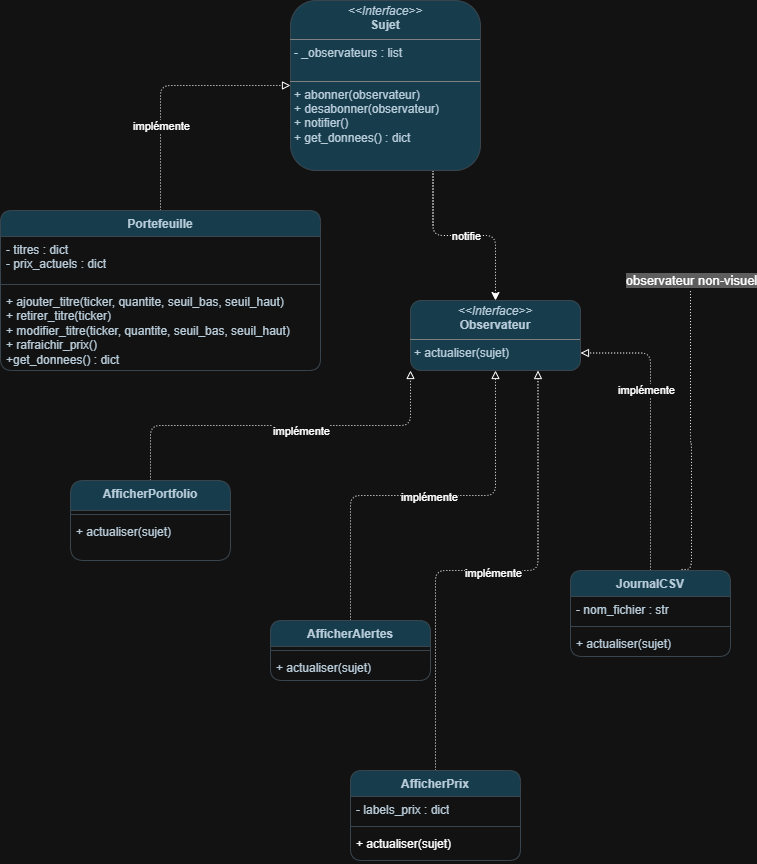

The diagram above was exported from draw.io. Its source (the exported page's mxGraphModel, read from the mxfile embedded in the PNG):
<mxGraphModel dx="764" dy="1136" grid="1" gridSize="10" guides="1" tooltips="1" connect="1" arrows="1" fold="1" page="1" pageScale="1" pageWidth="850" pageHeight="1100" math="0" shadow="0">
  <root>
    <mxCell id="0" />
    <mxCell id="1" parent="0" />
    <mxCell id="zjubj31-DLTOc9E0hp3p-52" edge="1" parent="1" source="zjubj31-DLTOc9E0hp3p-17" style="edgeStyle=orthogonalEdgeStyle;shape=connector;curved=0;rounded=1;orthogonalLoop=1;jettySize=auto;html=1;exitX=0.75;exitY=1;exitDx=0;exitDy=0;entryX=0.5;entryY=0;entryDx=0;entryDy=0;dashed=1;dashPattern=1 2;strokeColor=default;strokeWidth=1;align=center;verticalAlign=middle;fontFamily=Helvetica;fontSize=11;fontColor=default;labelBackgroundColor=default;endArrow=classic;endFill=1;" target="zjubj31-DLTOc9E0hp3p-18">
      <mxGeometry relative="1" as="geometry" />
    </mxCell>
    <mxCell id="zjubj31-DLTOc9E0hp3p-53" connectable="0" parent="zjubj31-DLTOc9E0hp3p-52" style="edgeLabel;html=1;align=center;verticalAlign=middle;resizable=0;points=[];fontFamily=Helvetica;fontSize=11;fontColor=default;labelBackgroundColor=default;" value="notifie" vertex="1">
      <mxGeometry relative="1" x="0.0035" as="geometry">
        <mxPoint x="1" as="offset" />
      </mxGeometry>
    </mxCell>
    <mxCell id="zjubj31-DLTOc9E0hp3p-17" parent="1" style="verticalAlign=top;align=left;overflow=fill;html=1;whiteSpace=wrap;rounded=1;labelBackgroundColor=none;fillColor=#B1DDF0;strokeColor=#BAC8D3;fontColor=#182E3E;" value="&lt;p style=&quot;margin:0px;margin-top:4px;text-align:center;&quot;&gt;&lt;i&gt;&amp;lt;&amp;lt;Interface&amp;gt;&amp;gt;&lt;/i&gt;&lt;br&gt;&lt;b&gt;Sujet&lt;/b&gt;&lt;/p&gt;&lt;hr size=&quot;1&quot; style=&quot;border-style:solid;&quot;&gt;&lt;p style=&quot;margin:0px;margin-left:4px;&quot;&gt;- _observateurs : list&lt;br&gt;&lt;br&gt;&lt;/p&gt;&lt;hr size=&quot;1&quot; style=&quot;border-style:solid;&quot;&gt;&lt;p style=&quot;margin:0px;margin-left:4px;&quot;&gt;+ abonner(observateur)&lt;br&gt;+ desabonner(observateur)&lt;br&gt;+ notifier()&lt;br&gt;+ get_donnees() : dict&lt;/p&gt;" vertex="1">
      <mxGeometry height="170" width="190" x="340" y="120" as="geometry" />
    </mxCell>
    <mxCell id="zjubj31-DLTOc9E0hp3p-18" parent="1" style="verticalAlign=top;align=left;overflow=fill;html=1;whiteSpace=wrap;rounded=1;labelBackgroundColor=none;fillColor=#B1DDF0;strokeColor=#BAC8D3;fontColor=#182E3E;" value="&lt;p style=&quot;margin:0px;margin-top:4px;text-align:center;&quot;&gt;&lt;i&gt;&amp;lt;&amp;lt;Interface&amp;gt;&amp;gt;&lt;/i&gt;&lt;br&gt;&lt;b&gt;Observateur&lt;/b&gt;&lt;/p&gt;&lt;hr size=&quot;1&quot; style=&quot;border-style:solid;&quot;&gt;&lt;p style=&quot;margin:0px;margin-left:4px;&quot;&gt;&lt;/p&gt;&lt;p style=&quot;margin:0px;margin-left:4px;&quot;&gt;+ actualiser(sujet)&lt;/p&gt;" vertex="1">
      <mxGeometry height="70" width="170" x="460" y="420" as="geometry" />
    </mxCell>
    <mxCell id="zjubj31-DLTOc9E0hp3p-56" edge="1" parent="1" source="zjubj31-DLTOc9E0hp3p-23" style="edgeStyle=orthogonalEdgeStyle;shape=connector;curved=0;rounded=1;orthogonalLoop=1;jettySize=auto;html=1;exitX=0.5;exitY=0;exitDx=0;exitDy=0;entryX=0.75;entryY=1;entryDx=0;entryDy=0;dashed=1;dashPattern=1 2;strokeColor=default;strokeWidth=1;align=center;verticalAlign=middle;fontFamily=Helvetica;fontSize=11;fontColor=default;labelBackgroundColor=default;endArrow=block;endFill=0;" target="zjubj31-DLTOc9E0hp3p-18">
      <mxGeometry relative="1" as="geometry" />
    </mxCell>
    <mxCell id="zjubj31-DLTOc9E0hp3p-62" connectable="0" parent="zjubj31-DLTOc9E0hp3p-56" style="edgeLabel;html=1;align=center;verticalAlign=middle;resizable=0;points=[];fontFamily=Helvetica;fontSize=11;fontColor=default;labelBackgroundColor=default;" value="implémente" vertex="1">
      <mxGeometry relative="1" x="0.0229" y="-2" as="geometry">
        <mxPoint as="offset" />
      </mxGeometry>
    </mxCell>
    <mxCell id="zjubj31-DLTOc9E0hp3p-23" parent="1" style="swimlane;fontStyle=1;align=center;verticalAlign=top;childLayout=stackLayout;horizontal=1;startSize=26;horizontalStack=0;resizeParent=1;resizeParentMax=0;resizeLast=0;collapsible=1;marginBottom=0;whiteSpace=wrap;html=1;rounded=1;labelBackgroundColor=none;fillColor=#B1DDF0;strokeColor=#BAC8D3;fontColor=#182E3E;" value="AfficherPrix" vertex="1">
      <mxGeometry height="90" width="170" x="400" y="890" as="geometry" />
    </mxCell>
    <mxCell id="zjubj31-DLTOc9E0hp3p-24" parent="zjubj31-DLTOc9E0hp3p-23" style="text;strokeColor=none;fillColor=none;align=left;verticalAlign=top;spacingLeft=4;spacingRight=4;overflow=hidden;rotatable=0;points=[[0,0.5],[1,0.5]];portConstraint=eastwest;whiteSpace=wrap;html=1;rounded=1;labelBackgroundColor=none;fontColor=#182E3E;" value="- labels_prix : dict" vertex="1">
      <mxGeometry height="26" width="170" y="26" as="geometry" />
    </mxCell>
    <mxCell id="zjubj31-DLTOc9E0hp3p-25" parent="zjubj31-DLTOc9E0hp3p-23" style="line;strokeWidth=1;fillColor=none;align=left;verticalAlign=middle;spacingTop=-1;spacingLeft=3;spacingRight=3;rotatable=0;labelPosition=right;points=[];portConstraint=eastwest;strokeColor=#BAC8D3;rounded=1;labelBackgroundColor=none;fontColor=#182E3E;" value="" vertex="1">
      <mxGeometry height="8" width="170" y="52" as="geometry" />
    </mxCell>
    <mxCell id="zjubj31-DLTOc9E0hp3p-26" parent="zjubj31-DLTOc9E0hp3p-23" style="text;strokeColor=none;fillColor=none;align=left;verticalAlign=top;spacingLeft=4;spacingRight=4;overflow=hidden;rotatable=0;points=[[0,0.5],[1,0.5]];portConstraint=eastwest;whiteSpace=wrap;html=1;rounded=1;labelBackgroundColor=none;fontColor=#182E3E;" value="&lt;div&gt;&lt;span style=&quot;background-color: transparent; color: light-dark(rgb(0, 0, 0), rgb(255, 255, 255));&quot;&gt;+ actualiser(sujet)&lt;/span&gt;&lt;/div&gt;" vertex="1">
      <mxGeometry height="30" width="170" y="60" as="geometry" />
    </mxCell>
    <mxCell id="zjubj31-DLTOc9E0hp3p-46" edge="1" parent="1" source="zjubj31-DLTOc9E0hp3p-27" style="edgeStyle=orthogonalEdgeStyle;rounded=1;orthogonalLoop=1;jettySize=auto;html=1;exitX=0.5;exitY=0;exitDx=0;exitDy=0;entryX=0;entryY=0.5;entryDx=0;entryDy=0;endArrow=block;endFill=0;curved=0;dashed=1;dashPattern=1 2;strokeWidth=1;" target="zjubj31-DLTOc9E0hp3p-17">
      <mxGeometry relative="1" as="geometry" />
    </mxCell>
    <mxCell id="zjubj31-DLTOc9E0hp3p-50" connectable="0" parent="zjubj31-DLTOc9E0hp3p-46" style="edgeLabel;html=1;align=center;verticalAlign=middle;resizable=0;points=[];fontFamily=Helvetica;fontSize=11;fontColor=default;labelBackgroundColor=default;" value="implémente" vertex="1">
      <mxGeometry relative="1" x="-0.1857" y="-5" as="geometry">
        <mxPoint x="-5" y="19" as="offset" />
      </mxGeometry>
    </mxCell>
    <mxCell id="zjubj31-DLTOc9E0hp3p-27" parent="1" style="swimlane;fontStyle=1;align=center;verticalAlign=top;childLayout=stackLayout;horizontal=1;startSize=26;horizontalStack=0;resizeParent=1;resizeParentMax=0;resizeLast=0;collapsible=1;marginBottom=0;whiteSpace=wrap;html=1;rounded=1;labelBackgroundColor=none;fillColor=#B1DDF0;strokeColor=#BAC8D3;fontColor=#182E3E;" value="Portefeuille" vertex="1">
      <mxGeometry height="160" width="320" x="50" y="330" as="geometry" />
    </mxCell>
    <mxCell id="zjubj31-DLTOc9E0hp3p-28" parent="zjubj31-DLTOc9E0hp3p-27" style="text;strokeColor=none;fillColor=none;align=left;verticalAlign=top;spacingLeft=4;spacingRight=4;overflow=hidden;rotatable=0;points=[[0,0.5],[1,0.5]];portConstraint=eastwest;whiteSpace=wrap;html=1;rounded=1;labelBackgroundColor=none;fontColor=#182E3E;" value="- titres : dict&lt;div&gt;- prix_actuels : dict&lt;/div&gt;" vertex="1">
      <mxGeometry height="44" width="320" y="26" as="geometry" />
    </mxCell>
    <mxCell id="zjubj31-DLTOc9E0hp3p-29" parent="zjubj31-DLTOc9E0hp3p-27" style="line;strokeWidth=1;fillColor=none;align=left;verticalAlign=middle;spacingTop=-1;spacingLeft=3;spacingRight=3;rotatable=0;labelPosition=right;points=[];portConstraint=eastwest;strokeColor=#BAC8D3;rounded=1;labelBackgroundColor=none;fontColor=#182E3E;" value="" vertex="1">
      <mxGeometry height="8" width="320" y="70" as="geometry" />
    </mxCell>
    <mxCell id="zjubj31-DLTOc9E0hp3p-30" parent="zjubj31-DLTOc9E0hp3p-27" style="text;strokeColor=none;fillColor=none;align=left;verticalAlign=top;spacingLeft=4;spacingRight=4;overflow=hidden;rotatable=0;points=[[0,0.5],[1,0.5]];portConstraint=eastwest;whiteSpace=wrap;html=1;rounded=1;labelBackgroundColor=none;fontColor=#182E3E;" value="+ ajouter_titre(ticker, quantite, seuil_bas, seuil_haut)&lt;div&gt;+ retirer_titre(ticker)&lt;/div&gt;&lt;div&gt;+ modifier_titre(ticker, quantite, seuil_bas, seuil_haut)&lt;/div&gt;&lt;div&gt;+ rafraichir_prix()&lt;/div&gt;&lt;div&gt;+get_donnees() : dict&lt;/div&gt;" vertex="1">
      <mxGeometry height="82" width="320" y="78" as="geometry" />
    </mxCell>
    <mxCell id="zjubj31-DLTOc9E0hp3p-57" edge="1" parent="1" source="zjubj31-DLTOc9E0hp3p-32" style="edgeStyle=orthogonalEdgeStyle;shape=connector;curved=0;rounded=1;orthogonalLoop=1;jettySize=auto;html=1;exitX=0.5;exitY=0;exitDx=0;exitDy=0;entryX=0;entryY=1;entryDx=0;entryDy=0;dashed=1;dashPattern=1 2;strokeColor=default;strokeWidth=1;align=center;verticalAlign=middle;fontFamily=Helvetica;fontSize=11;fontColor=default;labelBackgroundColor=default;endArrow=block;endFill=0;" target="zjubj31-DLTOc9E0hp3p-18">
      <mxGeometry relative="1" as="geometry" />
    </mxCell>
    <mxCell id="zjubj31-DLTOc9E0hp3p-60" connectable="0" parent="zjubj31-DLTOc9E0hp3p-57" style="edgeLabel;html=1;align=center;verticalAlign=middle;resizable=0;points=[];fontFamily=Helvetica;fontSize=11;fontColor=default;labelBackgroundColor=default;" value="implémente" vertex="1">
      <mxGeometry relative="1" x="0.1405" y="-5" as="geometry">
        <mxPoint x="-6" as="offset" />
      </mxGeometry>
    </mxCell>
    <mxCell id="zjubj31-DLTOc9E0hp3p-32" parent="1" style="swimlane;fontStyle=1;align=center;verticalAlign=top;childLayout=stackLayout;horizontal=1;startSize=30;horizontalStack=0;resizeParent=1;resizeParentMax=0;resizeLast=0;collapsible=1;marginBottom=0;whiteSpace=wrap;html=1;rounded=1;labelBackgroundColor=none;fillColor=#B1DDF0;strokeColor=#BAC8D3;fontColor=#182E3E;" value="AfficherPortfolio" vertex="1">
      <mxGeometry height="80" width="160" x="120" y="600" as="geometry" />
    </mxCell>
    <mxCell id="zjubj31-DLTOc9E0hp3p-34" parent="zjubj31-DLTOc9E0hp3p-32" style="line;strokeWidth=1;fillColor=none;align=left;verticalAlign=middle;spacingTop=-1;spacingLeft=3;spacingRight=3;rotatable=0;labelPosition=right;points=[];portConstraint=eastwest;strokeColor=#BAC8D3;rounded=1;labelBackgroundColor=none;fontColor=#182E3E;" value="" vertex="1">
      <mxGeometry height="8" width="160" y="30" as="geometry" />
    </mxCell>
    <mxCell id="zjubj31-DLTOc9E0hp3p-35" parent="zjubj31-DLTOc9E0hp3p-32" style="text;strokeColor=none;fillColor=none;align=left;verticalAlign=top;spacingLeft=4;spacingRight=4;overflow=hidden;rotatable=0;points=[[0,0.5],[1,0.5]];portConstraint=eastwest;whiteSpace=wrap;html=1;rounded=1;labelBackgroundColor=none;fontColor=#182E3E;" value="+ actualiser(sujet)" vertex="1">
      <mxGeometry height="42" width="160" y="38" as="geometry" />
    </mxCell>
    <mxCell id="zjubj31-DLTOc9E0hp3p-54" edge="1" parent="1" source="zjubj31-DLTOc9E0hp3p-36" style="edgeStyle=orthogonalEdgeStyle;shape=connector;curved=0;rounded=1;orthogonalLoop=1;jettySize=auto;html=1;exitX=0.5;exitY=0;exitDx=0;exitDy=0;entryX=1;entryY=0.75;entryDx=0;entryDy=0;dashed=1;dashPattern=1 2;strokeColor=default;strokeWidth=1;align=center;verticalAlign=middle;fontFamily=Helvetica;fontSize=11;fontColor=default;labelBackgroundColor=default;endArrow=block;endFill=0;" target="zjubj31-DLTOc9E0hp3p-18">
      <mxGeometry relative="1" as="geometry" />
    </mxCell>
    <mxCell id="zjubj31-DLTOc9E0hp3p-63" connectable="0" parent="zjubj31-DLTOc9E0hp3p-54" style="edgeLabel;html=1;align=center;verticalAlign=middle;resizable=0;points=[];fontFamily=Helvetica;fontSize=11;fontColor=default;labelBackgroundColor=default;" value="implémente" vertex="1">
      <mxGeometry relative="1" x="0.2566" y="5" as="geometry">
        <mxPoint as="offset" />
      </mxGeometry>
    </mxCell>
    <mxCell id="zjubj31-DLTOc9E0hp3p-58" edge="1" parent="1" source="zjubj31-DLTOc9E0hp3p-36" style="edgeStyle=orthogonalEdgeStyle;shape=connector;curved=0;rounded=1;orthogonalLoop=1;jettySize=auto;html=1;dashed=1;dashPattern=1 2;strokeColor=default;strokeWidth=1;align=center;verticalAlign=middle;fontFamily=Helvetica;fontSize=11;fontColor=default;labelBackgroundColor=light-dark(#000000,#173666);endArrow=none;endFill=0;labelBorderColor=none;exitX=0.694;exitY=-0.012;exitDx=0;exitDy=0;exitPerimeter=0;">
      <mxGeometry relative="1" as="geometry">
        <Array as="points">
          <mxPoint x="741" y="562" />
          <mxPoint x="740" y="562" />
        </Array>
        <mxPoint x="750" y="562" as="sourcePoint" />
        <mxPoint x="740" y="410" as="targetPoint" />
      </mxGeometry>
    </mxCell>
    <mxCell id="zjubj31-DLTOc9E0hp3p-59" connectable="0" parent="zjubj31-DLTOc9E0hp3p-58" style="edgeLabel;html=1;align=center;verticalAlign=middle;resizable=0;points=[];fontFamily=Helvetica;fontSize=11;fontColor=default;labelBackgroundColor=light-dark(#808080,#5E5E5E);" value="&lt;font face=&quot;Helvetica&quot; style=&quot;font-size: 13px;&quot;&gt;observateur non-visuel&lt;/font&gt;" vertex="1">
      <mxGeometry relative="1" x="1" y="2" as="geometry">
        <mxPoint x="2" y="-10" as="offset" />
      </mxGeometry>
    </mxCell>
    <mxCell id="zjubj31-DLTOc9E0hp3p-36" parent="1" style="swimlane;fontStyle=1;align=center;verticalAlign=top;childLayout=stackLayout;horizontal=1;startSize=26;horizontalStack=0;resizeParent=1;resizeParentMax=0;resizeLast=0;collapsible=1;marginBottom=0;whiteSpace=wrap;html=1;rounded=1;labelBackgroundColor=none;fillColor=#B1DDF0;strokeColor=#BAC8D3;fontColor=#182E3E;" value="JournalCSV" vertex="1">
      <mxGeometry height="86" width="160" x="620" y="690" as="geometry" />
    </mxCell>
    <mxCell id="zjubj31-DLTOc9E0hp3p-37" parent="zjubj31-DLTOc9E0hp3p-36" style="text;strokeColor=none;fillColor=none;align=left;verticalAlign=top;spacingLeft=4;spacingRight=4;overflow=hidden;rotatable=0;points=[[0,0.5],[1,0.5]];portConstraint=eastwest;whiteSpace=wrap;html=1;rounded=1;labelBackgroundColor=none;fontColor=#182E3E;" value="- nom_fichier : str" vertex="1">
      <mxGeometry height="26" width="160" y="26" as="geometry" />
    </mxCell>
    <mxCell id="zjubj31-DLTOc9E0hp3p-38" parent="zjubj31-DLTOc9E0hp3p-36" style="line;strokeWidth=1;fillColor=none;align=left;verticalAlign=middle;spacingTop=-1;spacingLeft=3;spacingRight=3;rotatable=0;labelPosition=right;points=[];portConstraint=eastwest;strokeColor=#BAC8D3;rounded=1;labelBackgroundColor=none;fontColor=#182E3E;" value="" vertex="1">
      <mxGeometry height="8" width="160" y="52" as="geometry" />
    </mxCell>
    <mxCell id="zjubj31-DLTOc9E0hp3p-39" parent="zjubj31-DLTOc9E0hp3p-36" style="text;strokeColor=none;fillColor=none;align=left;verticalAlign=top;spacingLeft=4;spacingRight=4;overflow=hidden;rotatable=0;points=[[0,0.5],[1,0.5]];portConstraint=eastwest;whiteSpace=wrap;html=1;rounded=1;labelBackgroundColor=none;fontColor=#182E3E;" value="+ actualiser(sujet)" vertex="1">
      <mxGeometry height="26" width="160" y="60" as="geometry" />
    </mxCell>
    <mxCell id="zjubj31-DLTOc9E0hp3p-55" edge="1" parent="1" source="zjubj31-DLTOc9E0hp3p-42" style="edgeStyle=orthogonalEdgeStyle;shape=connector;curved=0;rounded=1;orthogonalLoop=1;jettySize=auto;html=1;exitX=0.5;exitY=0;exitDx=0;exitDy=0;dashed=1;dashPattern=1 2;strokeColor=default;strokeWidth=1;align=center;verticalAlign=middle;fontFamily=Helvetica;fontSize=11;fontColor=default;labelBackgroundColor=default;endArrow=block;endFill=0;entryX=0.5;entryY=1;entryDx=0;entryDy=0;" target="zjubj31-DLTOc9E0hp3p-18">
      <mxGeometry relative="1" as="geometry">
        <mxPoint x="503" y="520" as="targetPoint" />
      </mxGeometry>
    </mxCell>
    <mxCell id="zjubj31-DLTOc9E0hp3p-61" connectable="0" parent="zjubj31-DLTOc9E0hp3p-55" style="edgeLabel;html=1;align=center;verticalAlign=middle;resizable=0;points=[];fontFamily=Helvetica;fontSize=11;fontColor=default;labelBackgroundColor=default;" value="implémente" vertex="1">
      <mxGeometry relative="1" x="0.0278" y="-1" as="geometry">
        <mxPoint as="offset" />
      </mxGeometry>
    </mxCell>
    <mxCell id="zjubj31-DLTOc9E0hp3p-42" parent="1" style="swimlane;fontStyle=1;align=center;verticalAlign=top;childLayout=stackLayout;horizontal=1;startSize=26;horizontalStack=0;resizeParent=1;resizeParentMax=0;resizeLast=0;collapsible=1;marginBottom=0;whiteSpace=wrap;html=1;rounded=1;labelBackgroundColor=none;fillColor=#B1DDF0;strokeColor=#BAC8D3;fontColor=#182E3E;" value="AfficherAlertes" vertex="1">
      <mxGeometry height="60" width="160" x="320" y="740" as="geometry" />
    </mxCell>
    <mxCell id="zjubj31-DLTOc9E0hp3p-44" parent="zjubj31-DLTOc9E0hp3p-42" style="line;strokeWidth=1;fillColor=none;align=left;verticalAlign=middle;spacingTop=-1;spacingLeft=3;spacingRight=3;rotatable=0;labelPosition=right;points=[];portConstraint=eastwest;strokeColor=#BAC8D3;rounded=1;labelBackgroundColor=none;fontColor=#182E3E;" value="" vertex="1">
      <mxGeometry height="8" width="160" y="26" as="geometry" />
    </mxCell>
    <mxCell id="zjubj31-DLTOc9E0hp3p-45" parent="zjubj31-DLTOc9E0hp3p-42" style="text;strokeColor=none;fillColor=none;align=left;verticalAlign=top;spacingLeft=4;spacingRight=4;overflow=hidden;rotatable=0;points=[[0,0.5],[1,0.5]];portConstraint=eastwest;whiteSpace=wrap;html=1;rounded=1;labelBackgroundColor=none;fontColor=#182E3E;" value="+ actualiser(sujet)" vertex="1">
      <mxGeometry height="26" width="160" y="34" as="geometry" />
    </mxCell>
  </root>
</mxGraphModel>